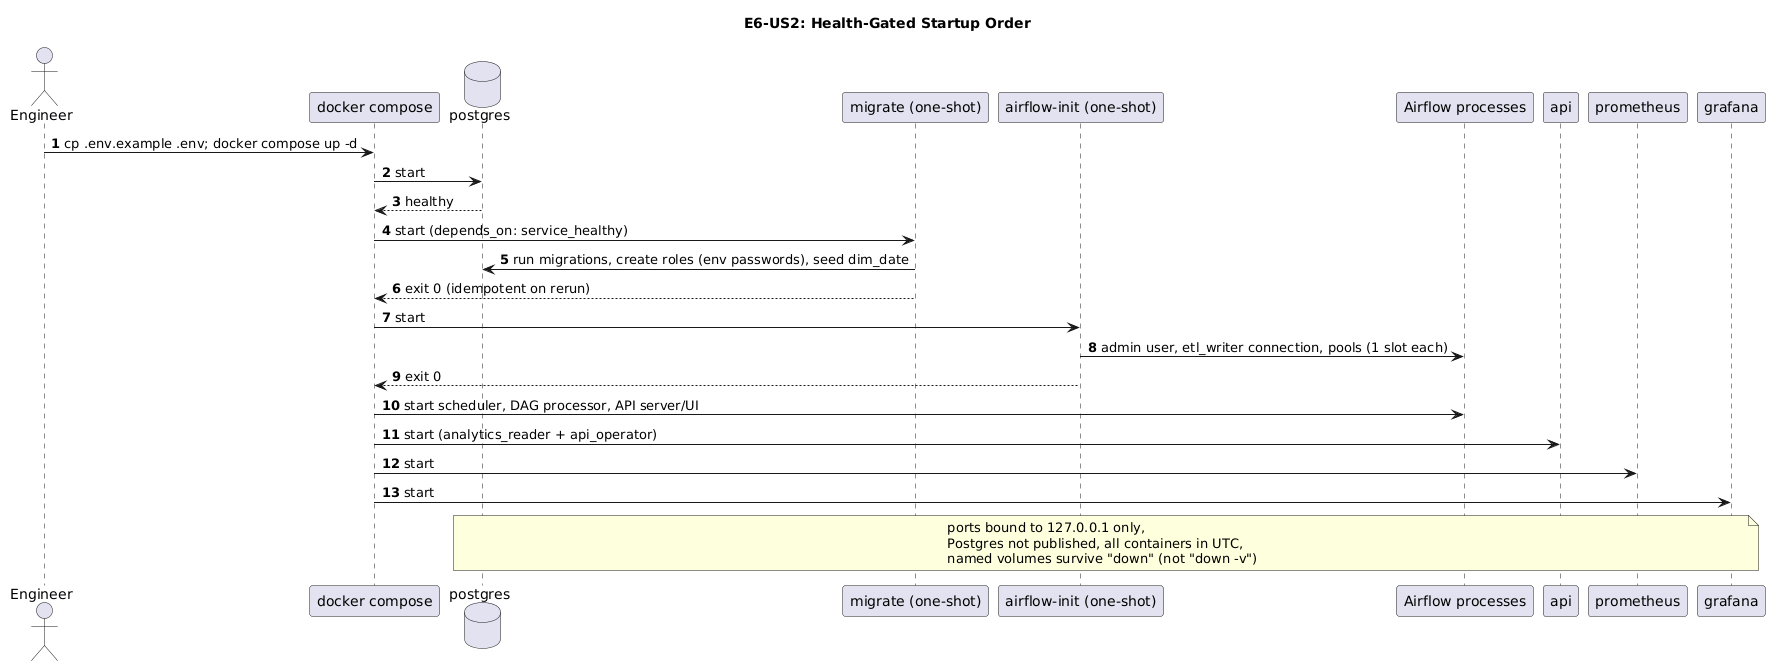

The diagram above was rendered by PlantUML. Its source (embedded in the PNG):
@startuml
title E6-US2: Health-Gated Startup Order
autonumber
actor Engineer
participant "docker compose" as DC
database postgres as PG
participant "migrate (one-shot)" as MIG
participant "airflow-init (one-shot)" as INIT
participant "Airflow processes" as AF
participant api as API
participant prometheus as PR
participant grafana as GR

Engineer -> DC: cp .env.example .env; docker compose up -d
DC -> PG: start
PG --> DC: healthy
DC -> MIG: start (depends_on: service_healthy)
MIG -> PG: run migrations, create roles (env passwords), seed dim_date
MIG --> DC: exit 0 (idempotent on rerun)
DC -> INIT: start
INIT -> AF: admin user, etl_writer connection, pools (1 slot each)
INIT --> DC: exit 0
DC -> AF: start scheduler, DAG processor, API server/UI
DC -> API: start (analytics_reader + api_operator)
DC -> PR: start
DC -> GR: start
note over PG, GR: ports bound to 127.0.0.1 only,\nPostgres not published, all containers in UTC,\nnamed volumes survive "down" (not "down -v")
@enduml